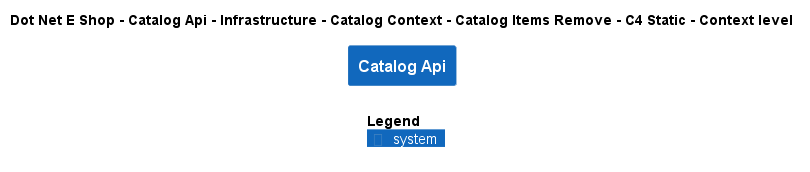

The diagram above was rendered by PlantUML. Its source (embedded in the PNG):
@startuml
!include ..\..\..\..\..\..\..\..\..\.c4s\C4_Context.puml

AddElementTag("c4interflow:lifecycle:new", $bgColor=green, $fontColor=#ffffff, $borderColor=green, $shadowing="False")
AddElementTag("c4interflow:lifecycle:changed", $bgColor=orange, $fontColor=#ffffff, $borderColor=orange, $shadowing="False")
AddElementTag("c4interflow:lifecycle:removed", $bgColor=red, $fontColor=#ffffff, $borderColor=red, $shadowing="False")

AddRelTag("c4interflow:lifecycle:new", $textColor=green, $lineColor=green)
AddRelTag("c4interflow:lifecycle:changed", $textColor=orange, $lineColor=orange)
AddRelTag("c4interflow:lifecycle:removed", $textColor=red, $lineColor=red)

SHOW_PERSON_PORTRAIT()
LAYOUT_TOP_DOWN()

skinparam linetype polyline

title Dot Net E Shop - Catalog Api - Infrastructure - Catalog Context - Catalog Items Remove - C4 Static - Context level

System(DotNetEShop.SoftwareSystems.CatalogApi, "Catalog Api", "")



SHOW_LEGEND()
@enduml